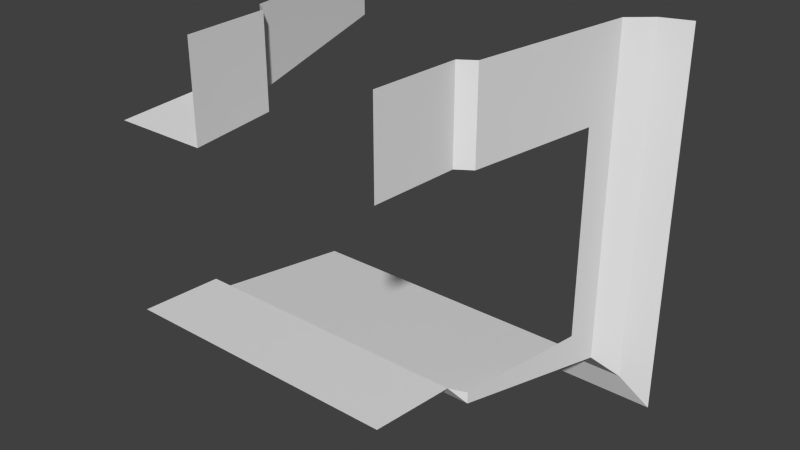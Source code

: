 # Source: A28a_Door_HallCorner_R.blend  (saved by Blender 2.76.0; exported with 4.5.12 LTS)
import bpy
from mathutils import Matrix  # noqa: F401  (used for matrix-valued properties, if any)

bpy.ops.wm.read_factory_settings(use_empty=True)
scene = bpy.context.scene
scene.name = 'Scene'

# ---- collections
col_collection_1 = bpy.data.collections.new('Collection 1'); scene.collection.children.link(col_collection_1)

# ---- world
world_world = bpy.data.worlds.new('World'); scene.world = world_world
world_world.color = (0.05088, 0.05088, 0.05088)
world_world.use_sun_shadow = False
world_world.sun_shadow_jitter_overblur = 0.0
world_world.cycles.sampling_method = 'MANUAL'
world_world.cycles.sample_map_resolution = 256

# ---- meshes
me_plane_238 = bpy.data.meshes.new('Plane.238')
me_plane_238.from_pydata([(-1.0, 1.351e-07, 1.0), (-1.05, 0.9, 1.05), (-1.2, 1.0, 1.2), (-1.47, 2.7, 1.47), (-1.7, 2.9, 1.7), (-2.0, 3.0, 2.0), (-1.0, -2.98e-07, 2.0), (-1.05, 0.9, 2.0), (-1.2, 1.0, 2.0), (-1.47, 2.7, 2.0), (-1.7, 2.9, 2.0), (-2.0, 4.768e-08, 1.0), (-2.0, 0.9, 1.05), (-2.0, 1.0, 1.2), (-2.0, 2.7, 1.47), (-2.0, 2.9, 1.7), (1.0, -1.589e-08, -1.0), (-2.0, -5.166e-07, -1.0), (1.05, 0.9, -1.05), (-2.0, 0.9, -1.05), (1.2, 1.0, -1.2), (-2.0, 1.0, -1.2), (1.47, 2.7, -1.47), (-2.0, 2.7, -1.47), (1.7, 2.9, -1.7), (-2.0, 2.9, -1.7), (2.0, 3.0, -2.0), (-2.0, 3.0, -2.0), (1.0, 3.537e-07, 2.0), (1.05, 0.9, 2.0), (1.2, 1.0, 2.0), (1.47, 2.7, 2.0), (1.7, 2.9, 2.0), (2.0, 3.0, 2.0), (1.0, 2.403e-07, 1.08), (1.2, 1.0, 1.08), (1.2, 1.0, -1.08), (1.05, 0.9, 1.08), (1.418, 2.375, 1.08), (1.418, 2.375, -1.08)], [], [(7, 1, 2, 8), (8, 2, 3, 9), (9, 3, 4, 10), (6, 0, 1, 7), (1, 12, 13, 2), (2, 13, 14, 3), (3, 14, 15, 4), (10, 4, 5), (0, 11, 12, 1), (4, 15, 5), (17, 16, 18, 19), (19, 18, 20, 21), (21, 20, 22, 23), (23, 22, 24, 25), (25, 24, 26, 27), (37, 29, 30, 35), (22, 31, 32, 24), (34, 28, 29, 37), (20, 36, 39, 38, 35, 30, 31, 22), (18, 36, 20), (24, 32, 33, 26)])
_uv = me_plane_238.uv_layers.new(name='UVMap')
_uv.uv.foreach_set('vector', [7.778e-06, 0.3, 0.3133, 0.3, 0.2638, 0.3333, 7.778e-06, 0.3333, 7.778e-06, 0.3333, 0.2638, 0.3333, 0.1748, 0.9, 7.778e-06, 0.9, 7.778e-06, 0.9, 0.1748, 0.9, 0.09893, 0.9667, 7.778e-06, 0.9667, 7.778e-06, 0.0, 0.3297, 0.0, 0.3133, 0.3, 7.778e-06, 0.3, 0.6867, 0.3, 1.0, 0.3, 1.0, 0.3333, 0.7362, 0.3333, 0.7362, 0.3333, 1.0, 0.3333, 1.0, 0.9, 0.8252, 0.9, 0.8252, 0.9, 1.0, 0.9, 1.0, 0.9667, 0.9011, 0.9667, 7.778e-06, 0.9667, 0.09893, 0.9667, 7.778e-06, 1.0, 0.6703, 0.0, 1.0, 0.0, 1.0, 0.3, 0.6867, 0.3, 0.9011, 0.9667, 1.0, 0.9667, 1.0, 1.0, 2.015e-07, 0.0, 0.75, 0.0, 0.7625, 0.3, 0.0, 0.3, 0.0, 0.3, 0.7625, 0.3, 0.8, 0.3333, 0.0, 0.3333, 0.0, 0.3333, 0.8, 0.3333, 0.8675, 0.9, 0.0, 0.9, 0.0, 0.9, 0.8675, 0.9, 0.925, 0.9667, 0.0, 0.9667, 0.0, 0.9667, 0.925, 0.9667, 1.0, 1.0, 0.0, 1.0, 0.77, 0.3, 1.0, 0.3, 1.0, 0.3333, 0.77, 0.3333, 0.1325, 0.9, 1.0, 0.9, 1.0, 0.9667, 0.075, 0.9667, 0.77, 0.0, 1.0, 0.0, 1.0, 0.3, 0.77, 0.3, 0.2, 0.3333, 0.23, 0.3333, 0.23, 0.7915, 0.77, 0.7915, 0.77, 0.3333, 1.0, 0.3333, 1.0, 0.9, 0.1325, 0.9, 0.23, 0.3067, 0.23, 0.3333, 0.2, 0.3333, 0.075, 0.9667, 1.0, 0.9667, 1.0, 1.0, 0.0, 1.0])
me_plane_238.use_remesh_preserve_volume = False
me_plane_238.use_remesh_preserve_attributes = False
me_plane_238.use_mirror_vertex_groups = False
me_plane_238.update()

# ---- objects
ob_plane_172 = bpy.data.objects.new('Plane.172', me_plane_238)

# ---- transforms, parenting, visibility, modifiers, constraints
ob_plane_172.location = (0.0, 0.0, 0.0)
ob_plane_172.lineart.crease_threshold = 0.0

# ---- collection membership
col_collection_1.objects.link(ob_plane_172)

# ---- scene / render settings (as saved in the file)
scene.frame_start = 1; scene.frame_end = 250; scene.frame_set(1)
scene.render.engine = 'BLENDER_EEVEE_NEXT'
scene.render.resolution_percentage = 50
scene.render.dither_intensity = 0.0
scene.cycles.use_denoising = False
scene.cycles.samples = 10
scene.cycles.sampling_pattern = 'TABULATED_SOBOL'
scene.cycles.light_sampling_threshold = 0.0
scene.cycles.use_adaptive_sampling = False
scene.cycles.use_light_tree = False
scene.cycles.blur_glossy = 0.0
scene.cycles.pixel_filter_type = 'GAUSSIAN'
scene.cycles.sample_clamp_indirect = 0.0
scene.view_settings.view_transform = 'Standard'
bpy.context.view_layer.update()

# ---- added for rendering (the .blend has no active camera and no usable light): camera, sun
cam_auto = bpy.data.cameras.new('AutoCamera')
cam_auto.lens = 50.0
cam_auto.sensor_width = 36.0
cam_auto.clip_end = 1000.0
ob_auto_camera = bpy.data.objects.new('AutoCamera', cam_auto)
scene.collection.objects.link(ob_auto_camera)
ob_auto_camera.location = (5.92433, -5.60919, 4.73946)
ob_auto_camera.rotation_euler = (1.09748, -7.21219e-08, 0.694738)
scene.camera = ob_auto_camera
light_auto_sun = bpy.data.lights.new('AutoSun', 'SUN')
light_auto_sun.energy = 3.0
light_auto_sun.angle = 0.0523599
ob_auto_sun = bpy.data.objects.new('AutoSun', light_auto_sun)
scene.collection.objects.link(ob_auto_sun)
ob_auto_sun.rotation_euler = (0.872665, 0.174533, 0.523599)
bpy.context.view_layer.update()
